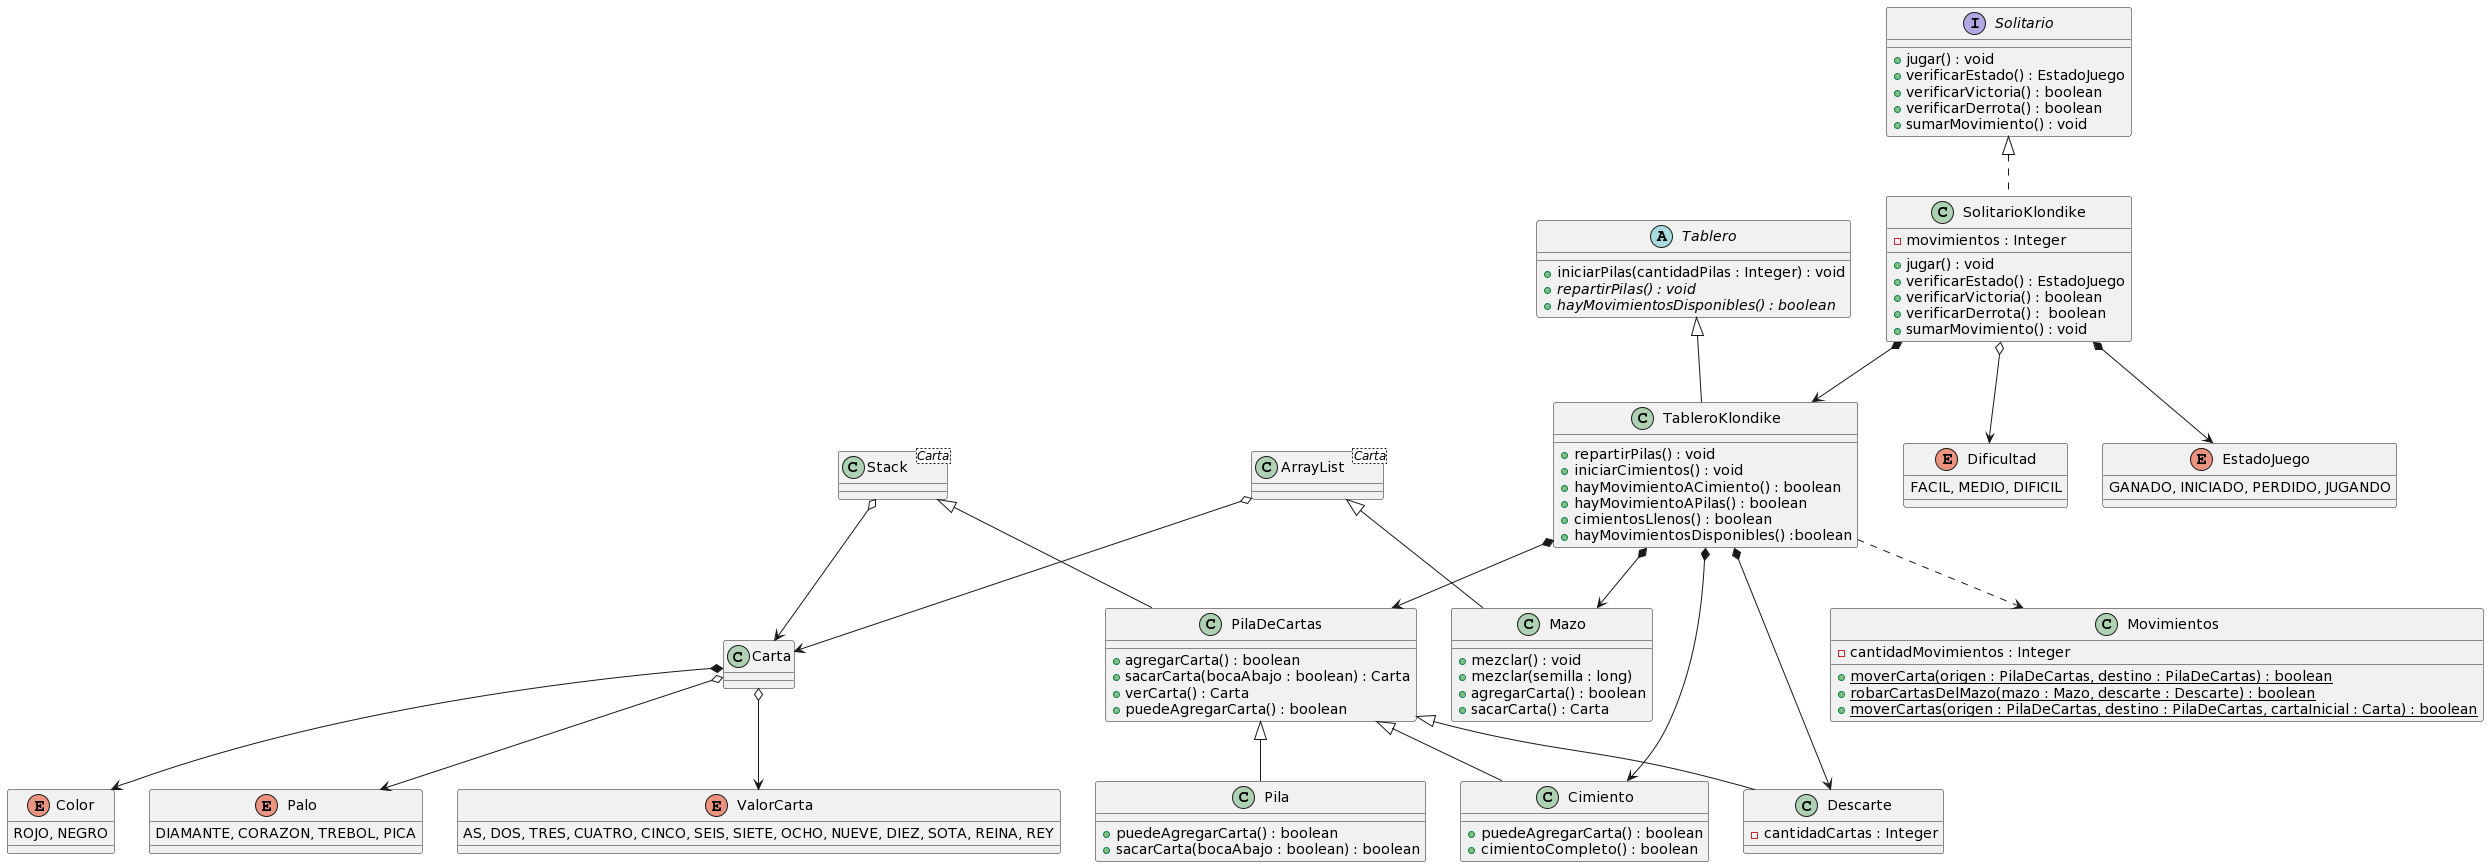

The diagram above was rendered by PlantUML. Its source (embedded in the PNG):
@startuml
class ArrayList<Carta>{}
class Stack<Carta>{}
class Carta{}
class PilaDeCartas{
  +agregarCarta() : boolean
  +sacarCarta(bocaAbajo : boolean) : Carta
  +verCarta() : Carta
  +puedeAgregarCarta() : boolean
}
enum Color{
  ROJO, NEGRO
}
enum Palo{
  DIAMANTE, CORAZON, TREBOL, PICA
}
enum ValorCarta{
  AS, DOS, TRES, CUATRO, CINCO, SEIS, SIETE, OCHO, NUEVE, DIEZ, SOTA, REINA, REY
}

enum EstadoJuego{
  GANADO, INICIADO, PERDIDO, JUGANDO
}

enum Dificultad{
  FACIL, MEDIO, DIFICIL
}

interface Solitario{
  +jugar() : void
  +verificarEstado() : EstadoJuego
  +verificarVictoria() : boolean
  +verificarDerrota() : boolean
  +sumarMovimiento() : void
}

class Cimiento{
  +puedeAgregarCarta() : boolean
  +cimientoCompleto() : boolean
}

class Descarte{
  - cantidadCartas : Integer
}

class Mazo{
  +mezclar() : void
  +mezclar(semilla : long)
  +agregarCarta() : boolean
  +sacarCarta() : Carta
}

class Movimientos{
  -cantidadMovimientos : Integer
  +moverCarta(origen : PilaDeCartas, destino : PilaDeCartas) : {static} boolean
  +robarCartasDelMazo(mazo : Mazo, descarte : Descarte) : {static} boolean
  +moverCartas(origen : PilaDeCartas, destino : PilaDeCartas, cartaInicial : Carta) : {static} boolean
  
}

class Pila{
  +puedeAgregarCarta() : boolean
  +sacarCarta(bocaAbajo : boolean) : boolean
}

abstract class Tablero{
  +iniciarPilas(cantidadPilas : Integer) : void
  +repartirPilas() : {abstract} void
  +hayMovimientosDisponibles() : {abstract} boolean
}

class SolitarioKlondike{
  -movimientos : Integer
  +jugar() : void
  +verificarEstado() : EstadoJuego
  +verificarVictoria() : boolean
  +verificarDerrota() :  boolean
  +sumarMovimiento() : void
}

class TableroKlondike{
  +repartirPilas() : void
  +iniciarCimientos() : void
  +hayMovimientoACimiento() : boolean
  +hayMovimientoAPilas() : boolean
  +cimientosLlenos() : boolean
  +hayMovimientosDisponibles() :boolean
}

ArrayList o--> Carta
Stack o--> Carta
ArrayList <|-- Mazo
Stack <|-- PilaDeCartas
PilaDeCartas <|-- Pila
PilaDeCartas <|-- Cimiento
PilaDeCartas <|-- Descarte
Solitario <|.. SolitarioKlondike
Tablero <|-- TableroKlondike
TableroKlondike ..> Movimientos
TableroKlondike *--> PilaDeCartas
TableroKlondike *--> Mazo
SolitarioKlondike *--> TableroKlondike
Carta o--> Palo
Carta *--> Color
Carta o--> ValorCarta
SolitarioKlondike o--> Dificultad
TableroKlondike *--> Cimiento
TableroKlondike *--> Descarte
SolitarioKlondike *--> EstadoJuego
@enduml